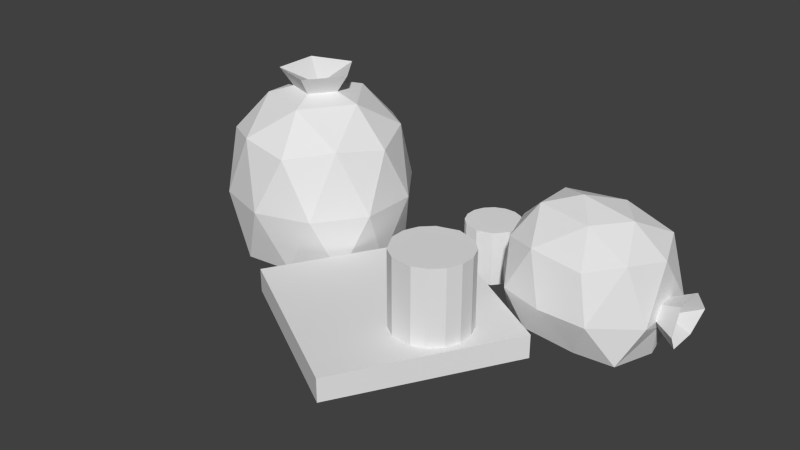 # Source: trash-1.blend  (saved by Blender 2.73.0; exported with 4.5.12 LTS)
import bpy
from mathutils import Matrix  # noqa: F401  (used for matrix-valued properties, if any)

bpy.ops.wm.read_factory_settings(use_empty=True)
scene = bpy.context.scene
scene.name = 'Scene'

# ---- collections
col_collection_1 = bpy.data.collections.new('Collection 1'); scene.collection.children.link(col_collection_1)

# ---- materials (node trees are filled in below, after node groups)
mat_trash = bpy.data.materials.new('Trash')
mat_trash.alpha_threshold = 0.0
mat_trash.use_transparent_shadow = False
mat_trash.roughness = 0.5
mat_trash.specular_intensity = 0.0

# ---- material node trees

# ---- world
world_world = bpy.data.worlds.new('World'); scene.world = world_world
world_world.color = (0.05088, 0.05088, 0.05088)
world_world.use_sun_shadow = False
world_world.sun_shadow_jitter_overblur = 0.0
world_world.cycles.sampling_method = 'MANUAL'
world_world.cycles.sample_map_resolution = 256

# ---- meshes
me_trash_reference = bpy.data.meshes.new('trash_reference')
me_trash_reference.from_pydata([(-0.8158, -0.5257, -0.0596), (-1.816, -0.8506, -0.0596), (-2.434, 0.0, -0.0596), (-1.816, 0.8506, -0.0596), (-0.8158, 0.5257, -0.0596), (-1.263, -0.8506, 1.211), (-2.263, -0.5257, 1.211), (-2.263, 0.5257, 1.211), (-1.263, 0.8506, 1.211), (-0.645, 0.0, 1.211), (-1.277, -0.809, -0.05219), (-0.6888, 0.0, -0.05219), (-2.228, -0.5, -0.05219), (-2.228, 0.5, -0.05219), (-1.277, 0.809, -0.05219), (-0.5884, -0.309, 0.5986), (-0.5884, 0.309, 0.5986), (-1.539, -1.0, 0.5986), (-0.9517, -0.809, 0.5986), (-2.491, -0.309, 0.5986), (-2.127, -0.809, 0.5986), (-2.127, 0.809, 0.5986), (-2.491, 0.309, 0.5986), (-0.9517, 0.809, 0.5986), (-1.539, 1.0, 0.5986), (-0.8513, -0.5, 1.289), (-1.802, -0.809, 1.289), (-2.39, 0.0, 1.289), (-1.802, 0.809, 1.289), (-0.8513, 0.5, 1.289), (-1.377, -0.5, 1.614), (-1.014, 0.0, 1.614), (-1.965, -0.309, 1.614), (-1.965, 0.309, 1.614), (-1.377, 0.5, 1.614), (-1.277, 0.0, 1.689), (-1.458, -0.25, 1.689), (-1.752, -0.1545, 1.689), (-1.752, 0.1545, 1.689), (-1.458, 0.25, 1.689), (-1.539, 0.0, 1.709), (-1.139, 1.56e-09, 1.882), (-1.416, -0.3809, 1.882), (-1.863, -0.2354, 1.882), (-1.863, 0.2354, 1.882), (-1.416, 0.3809, 1.882), (-1.162, -1.311, -0.02965), (-0.152, 0.4153, -0.02965), (1.574, -0.5949, -0.02965), (0.5639, -2.321, -0.02965), (-1.162, -1.311, 0.2203), (-0.152, 0.4153, 0.2203), (1.574, -0.5949, 0.2203), (0.5639, -2.321, 0.2203), (2.19, -0.1249, -0.109), (1.252, -0.2079, -0.02498), (0.7742, 0.3826, -0.02498), (1.252, 0.9732, -0.02498), (2.19, 0.8895, -0.109), (1.813, -0.2079, 0.7669), (0.8928, 0.01766, 0.7518), (0.8928, 0.7476, 0.7518), (1.813, 0.9732, 0.7669), (2.342, 0.381, 0.8304), (1.444, 0.3826, 1.218), (1.314, 0.03553, -0.2023), (1.792, -0.1919, -0.08676), (2.303, 0.3811, -0.1666), (1.03, 0.3826, -0.2009), (0.9174, 0.03552, -0.07949), (1.314, 0.7297, -0.2023), (0.9174, 0.7297, -0.07949), (1.792, 0.9576, -0.08676), (2.389, 0.02095, 0.3015), (2.389, 0.7461, 0.3015), (1.444, -0.3116, 0.3015), (1.959, -0.3237, 0.3068), (0.7349, 0.1681, 0.3015), (0.9871, -0.179, 0.3047), (0.9871, 0.9443, 0.3047), (0.7349, 0.5972, 0.3015), (1.959, 1.09, 0.3068), (1.444, 1.077, 0.3015), (2.177, -0.04823, 0.8945), (1.261, -0.179, 0.8167), (0.8046, 0.3826, 0.8162), (1.261, 0.9443, 0.8167), (2.177, 0.813, 0.8945), (1.71, 0.03553, 1.114), (1.986, 0.3826, 1.114), (1.118, 0.1681, 1.114), (1.118, 0.5972, 1.114), (1.71, 0.7297, 1.114), (2.389, 0.5648, 0.3015), (2.389, 0.2022, 0.3015), (2.368, 0.4735, 0.1845), (2.368, 0.2923, 0.1845), (2.377, 0.2922, 0.4337), (2.377, 0.4735, 0.4337), (2.397, 0.3838, 0.2877), (2.62, 0.7096, 0.2877), (2.62, 0.05797, 0.2877), (2.582, 0.5456, 0.0774), (2.582, 0.2198, 0.0774), (2.599, 0.2197, 0.5254), (2.599, 0.5456, 0.5254), (0.3854, 0.8589, -0.07751), (0.3854, 0.8589, 0.5181), (0.4928, 0.8145, -0.07751), (0.4928, 0.8145, 0.5181), (0.5749, 0.7323, -0.07751), (0.5749, 0.7323, 0.5181), (0.6194, 0.625, -0.07751), (0.6194, 0.625, 0.5181), (0.6025, 0.4529, -0.07751), (0.6025, 0.4529, 0.5181), (0.4928, 0.3193, -0.07751), (0.4928, 0.3193, 0.5181), (0.3273, 0.2691, -0.07751), (0.3273, 0.2691, 0.5181), (0.1619, 0.3193, -0.07751), (0.1619, 0.3193, 0.5181), (0.07975, 0.4014, -0.07751), (0.07975, 0.4014, 0.5181), (0.03528, 0.5088, -0.07751), (0.03528, 0.5088, 0.5181), (0.03528, 0.625, -0.07751), (0.03528, 0.625, 0.5181), (0.07975, 0.7323, -0.07751), (0.07975, 0.7323, 0.5181), (0.1619, 0.8145, -0.07751), (0.1619, 0.8145, 0.5181), (0.2692, 0.8589, -0.07751), (0.2692, 0.8589, 0.5181), (0.7775, -0.6254, 0.216), (0.7775, -0.6254, 1.022), (1.001, -0.6933, 0.216), (1.001, -0.6933, 1.022), (1.113, -0.8045, 0.216), (1.113, -0.8045, 1.022), (1.173, -0.9498, 0.216), (1.173, -0.9498, 1.022), (1.173, -1.107, 0.216), (1.173, -1.107, 1.022), (1.113, -1.252, 0.216), (1.113, -1.252, 1.022), (1.001, -1.363, 0.216), (1.001, -1.363, 1.022), (0.8561, -1.424, 0.216), (0.8561, -1.424, 1.022), (0.6233, -1.401, 0.216), (0.6233, -1.401, 1.022), (0.4925, -1.313, 0.216), (0.4925, -1.313, 1.022), (0.3822, -1.107, 0.216), (0.3822, -1.107, 1.022), (0.3822, -0.9498, 0.216), (0.3822, -0.9498, 1.022), (0.4424, -0.8045, 0.216), (0.4424, -0.8045, 1.022), (0.5536, -0.6933, 0.216), (0.5536, -0.6933, 1.022)], [], [(0, 11, 15), (1, 10, 17), (2, 12, 19), (3, 13, 21), (4, 14, 23), (23, 29, 16), (21, 28, 24), (63, 87, 89), (19, 27, 22), (17, 26, 20), (5, 25, 30), (6, 26, 32), (7, 27, 33), (8, 28, 34), (9, 29, 31), (30, 36, 37), (31, 29, 34), (29, 8, 34), (35, 36, 30), (34, 28, 33), (28, 7, 33), (33, 27, 32), (27, 6, 32), (32, 26, 30), (26, 5, 30), (30, 25, 31), (25, 9, 31), (16, 29, 9), (23, 8, 29), (24, 28, 8), (21, 7, 28), (22, 27, 7), (19, 6, 27), (20, 26, 6), (17, 5, 26), (18, 25, 5), (15, 9, 25), (17, 10, 18), (14, 3, 24), (19, 12, 20), (13, 2, 22), (23, 14, 24), (12, 1, 20), (15, 11, 16), (10, 0, 18), (77, 85, 80), (11, 4, 16), (13, 14, 10), (35, 41, 42), (34, 39, 35), (36, 42, 43), (38, 37, 43), (63, 97, 98), (39, 38, 44), (35, 39, 45), (42, 41, 40), (43, 42, 40), (44, 43, 40), (45, 44, 40), (41, 45, 40), (51, 47, 46), (52, 48, 47), (53, 49, 48), (50, 46, 49), (47, 48, 49), (52, 51, 50), (67, 95, 96), (70, 71, 57), (56, 69, 77), (57, 71, 79), (76, 75, 66), (55, 75, 78), (62, 82, 86), (57, 79, 82), (72, 57, 82), (60, 84, 90), (61, 85, 91), (73, 83, 76), (88, 83, 89), (21, 13, 22), (92, 91, 64), (135, 134, 160), (86, 61, 91), (91, 90, 64), (91, 85, 90), (85, 60, 90), (90, 88, 64), (92, 62, 86), (89, 87, 92), (74, 87, 63), (81, 62, 87), (75, 76, 59), (79, 61, 86), (80, 85, 61), (77, 60, 85), (78, 84, 60), (79, 71, 80), (76, 83, 59), (73, 63, 83), (77, 69, 78), (71, 56, 80), (69, 55, 78), (81, 87, 74), (67, 58, 74), (54, 66, 65), (65, 66, 55), (70, 68, 71), (84, 59, 88), (68, 65, 69), (144, 142, 143), (15, 25, 18), (93, 98, 105), (97, 104, 105), (38, 33, 32), (96, 95, 102), (38, 39, 34), (93, 100, 102), (94, 96, 103), (94, 101, 104), (99, 102, 100), (99, 103, 102), (99, 100, 105), (104, 99, 105), (101, 103, 99), (101, 99, 104), (147, 149, 148), (161, 160, 158), (68, 69, 56), (131, 130, 128), (145, 147, 146), (141, 143, 142), (159, 158, 156), (153, 152, 150), (121, 120, 118), (125, 124, 122), (115, 114, 112), (119, 118, 116), (137, 139, 138), (157, 156, 154), (65, 70, 67), (136, 134, 135), (139, 141, 140), (111, 110, 108), (133, 132, 130), (123, 122, 120), (127, 126, 124), (155, 154, 152), (109, 108, 106), (107, 123, 117), (106, 118, 122), (151, 150, 148), (133, 107, 106), (113, 112, 110), (129, 128, 126), (117, 116, 114), (155, 151, 161), (146, 158, 140), (4, 23, 16), (3, 21, 24), (83, 63, 89), (2, 19, 22), (1, 17, 20), (32, 30, 37), (31, 35, 30), (5, 17, 18), (6, 19, 20), (8, 23, 24), (9, 15, 16), (56, 77, 80), (12, 2, 13), (10, 1, 12), (11, 0, 10), (14, 4, 11), (13, 3, 14), (10, 12, 13), (14, 11, 10), (36, 35, 42), (31, 34, 35), (37, 36, 43), (44, 38, 43), (98, 74, 63), (73, 94, 97), (98, 93, 74), (63, 73, 97), (45, 39, 44), (41, 35, 45), (50, 51, 46), (51, 52, 47), (52, 53, 48), (53, 50, 49), (46, 47, 49), (53, 52, 50), (96, 54, 67), (96, 94, 73), (74, 93, 95), (96, 73, 54), (67, 74, 95), (72, 70, 57), (66, 54, 76), (75, 55, 66), (82, 62, 81), (82, 79, 86), (81, 58, 72), (72, 82, 81), (54, 73, 76), (64, 88, 89), (7, 21, 22), (161, 135, 160), (62, 92, 87), (92, 86, 91), (64, 89, 92), (84, 78, 75), (75, 59, 84), (61, 79, 80), (60, 77, 78), (58, 81, 74), (69, 65, 55), (88, 90, 84), (59, 83, 88), (145, 144, 143), (0, 15, 18), (100, 93, 105), (98, 97, 105), (37, 38, 32), (103, 96, 102), (33, 38, 34), (95, 93, 102), (101, 94, 103), (97, 94, 104), (146, 147, 148), (159, 161, 158), (71, 68, 56), (129, 131, 128), (144, 145, 146), (140, 141, 142), (157, 159, 156), (151, 153, 150), (119, 121, 118), (123, 125, 122), (113, 115, 112), (117, 119, 116), (136, 137, 138), (155, 157, 154), (67, 54, 65), (72, 58, 67), (67, 70, 72), (70, 65, 68), (137, 136, 135), (138, 139, 140), (109, 111, 108), (131, 133, 130), (121, 123, 120), (125, 127, 124), (153, 155, 152), (107, 109, 106), (111, 109, 107), (107, 113, 111), (113, 117, 115), (123, 121, 119), (131, 125, 123), (125, 129, 127), (107, 133, 131), (117, 113, 107), (123, 119, 117), (131, 129, 125), (123, 107, 131), (130, 132, 106), (106, 128, 130), (128, 124, 126), (118, 120, 122), (114, 116, 118), (110, 112, 114), (106, 108, 110), (124, 128, 106), (106, 122, 124), (110, 114, 118), (118, 106, 110), (149, 151, 148), (132, 133, 106), (111, 113, 110), (127, 129, 126), (115, 117, 114), (151, 155, 153), (155, 159, 157), (137, 135, 161), (141, 139, 137), (145, 143, 141), (141, 147, 145), (147, 151, 149), (161, 159, 155), (141, 137, 161), (161, 147, 141), (147, 161, 151), (154, 150, 152), (150, 146, 148), (140, 142, 144), (136, 138, 140), (160, 134, 136), (136, 140, 160), (158, 154, 156), (154, 146, 150), (146, 140, 144), (140, 158, 160), (158, 146, 154)])
_uv = me_trash_reference.uv_layers.new(name='UVMap')
_uv.uv.foreach_set('vector', [0.5899, 0.2043, 0.6244, 0.1969, 0.6151, 0.2465, 0.5062, 0.1318, 0.5503, 0.1812, 0.474, 0.2487, 0.06703, 0.4963, 0.1025, 0.4367, 0.1514, 0.5049, 0.0002589, 0.6198, 0.03497, 0.5589, 0.09398, 0.6324, 0.6569, 0.1849, 0.6774, 0.1457, 0.7033, 0.2084, 0.7033, 0.2084, 0.7045, 0.2797, 0.6592, 0.2324, 0.8265, 0.1078, 0.8449, 0.2444, 0.7553, 0.1683, 0.6934, 0.6225, 0.6729, 0.6623, 0.6515, 0.6226, 0.1514, 0.5049, 0.2007, 0.5642, 0.1215, 0.5633, 0.2292, 0.3928, 0.2695, 0.4767, 0.187, 0.45, 0.5459, 0.3293, 0.6081, 0.3138, 0.5952, 0.405, 0.221, 0.5128, 0.2695, 0.4767, 0.2704, 0.5504, 0.174, 0.615, 0.2007, 0.5642, 0.2379, 0.624, 0.7586, 0.2527, 0.8449, 0.2444, 0.7737, 0.3397, 0.6534, 0.287, 0.7045, 0.2797, 0.6736, 0.3432, 0.3291, 0.5153, 0.3293, 0.5419, 0.2954, 0.5764, 0.6736, 0.3432, 0.7045, 0.2797, 0.7737, 0.3397, 0.7045, 0.2797, 0.7586, 0.2527, 0.7737, 0.3397, 0.6887, 0.3842, 0.6372, 0.4182, 0.5952, 0.405, 0.263, 0.7046, 0.1804, 0.6819, 0.2379, 0.624, 0.1804, 0.6819, 0.174, 0.615, 0.2379, 0.624, 0.2379, 0.624, 0.2007, 0.5642, 0.2704, 0.5504, 0.2007, 0.5642, 0.221, 0.5128, 0.2704, 0.5504, 0.2704, 0.5504, 0.2695, 0.4767, 0.3291, 0.5153, 0.4789, 0.3875, 0.5459, 0.3293, 0.5952, 0.405, 0.5952, 0.405, 0.6081, 0.3138, 0.6736, 0.3432, 0.6081, 0.3138, 0.6534, 0.287, 0.6736, 0.3432, 0.6592, 0.2324, 0.7045, 0.2797, 0.6534, 0.287, 0.7033, 0.2084, 0.7586, 0.2527, 0.7045, 0.2797, 0.7553, 0.1683, 0.8449, 0.2444, 0.7586, 0.2527, 0.09398, 0.6324, 0.174, 0.615, 0.1804, 0.6819, 0.1215, 0.5633, 0.2007, 0.5642, 0.174, 0.615, 0.1514, 0.5049, 0.221, 0.5128, 0.2007, 0.5642, 0.187, 0.45, 0.2695, 0.4767, 0.221, 0.5128, 0.474, 0.2487, 0.5459, 0.3293, 0.4789, 0.3875, 0.5613, 0.2531, 0.6081, 0.3138, 0.5459, 0.3293, 0.6151, 0.2465, 0.6534, 0.287, 0.6081, 0.3138, 0.474, 0.2487, 0.5503, 0.1812, 0.5613, 0.2531, 0.6774, 0.1457, 0.7019, 0.07508, 0.7553, 0.1683, 0.1514, 0.5049, 0.1025, 0.4367, 0.187, 0.45, 0.03497, 0.5589, 0.06703, 0.4963, 0.1215, 0.5633, 0.7033, 0.2084, 0.6774, 0.1457, 0.7553, 0.1683, 0.1025, 0.4367, 0.1396, 0.3793, 0.187, 0.45, 0.6151, 0.2465, 0.6244, 0.1969, 0.6592, 0.2324, 0.5503, 0.1812, 0.5899, 0.2043, 0.5613, 0.2531, 0.474, 0.5841, 0.5418, 0.6224, 0.474, 0.6607, 0.6244, 0.1969, 0.6569, 0.1849, 0.6592, 0.2324, 0.6569, 0.0002589, 0.6774, 0.1457, 0.5503, 0.1812, 0.6887, 0.3842, 0.7024, 0.4219, 0.6429, 0.4563, 0.7737, 0.3397, 0.75, 0.3769, 0.6887, 0.3842, 0.3293, 0.5419, 0.3625, 0.5579, 0.32, 0.5912, 0.2774, 0.6261, 0.2954, 0.5764, 0.32, 0.5912, 0.6934, 0.6225, 0.7447, 0.6063, 0.7472, 0.6412, 0.2845, 0.68, 0.2774, 0.6261, 0.3121, 0.6267, 0.6887, 0.3842, 0.75, 0.3769, 0.7702, 0.4098, 0.6429, 0.4563, 0.7024, 0.4219, 0.7244, 0.482, 0.32, 0.5912, 0.3625, 0.5579, 0.3625, 0.622, 0.3121, 0.6267, 0.32, 0.5912, 0.3625, 0.622, 0.3288, 0.6856, 0.3121, 0.6267, 0.3625, 0.622, 0.7024, 0.4219, 0.7702, 0.4098, 0.7244, 0.482, 0.2367, 0.03558, 0.2379, 0.05969, 0.0002589, 0.04376, 0.4691, 0.0002589, 0.4734, 0.04387, 0.2379, 0.05969, 0.6867, 0.7981, 0.685, 0.7627, 0.9112, 0.8948, 0.4916, 0.9299, 0.474, 0.9036, 0.685, 0.7627, 0.2379, 0.05969, 0.4734, 0.04387, 0.2381, 0.3788, 0.4691, 0.0002589, 0.2367, 0.03558, 0.005429, 0.000259, 0.1993, 0.8308, 0.2526, 0.8152, 0.2468, 0.8492, 0.1006, 0.7881, 0.05845, 0.7857, 0.09154, 0.7558, 0.04028, 0.8202, 0.05618, 0.8556, 0.0002589, 0.8522, 0.09154, 0.7558, 0.05845, 0.7857, 0.03984, 0.7314, 0.1715, 0.935, 0.09896, 0.935, 0.1458, 0.8861, 0.08634, 0.8867, 0.09896, 0.935, 0.03516, 0.9072, 0.6425, 0.6913, 0.5935, 0.7622, 0.5851, 0.6832, 0.09154, 0.7558, 0.03984, 0.7314, 0.1084, 0.7051, 0.1529, 0.7624, 0.09154, 0.7558, 0.1084, 0.7051, 0.5462, 0.5832, 0.5852, 0.5617, 0.5815, 0.6054, 0.5462, 0.6616, 0.5418, 0.6224, 0.5815, 0.6395, 0.7524, 0.56, 0.6731, 0.5828, 0.6835, 0.4952, 0.6285, 0.5932, 0.6731, 0.5828, 0.6515, 0.6226, 0.09398, 0.6324, 0.03497, 0.5589, 0.1215, 0.5633, 0.6284, 0.6518, 0.5815, 0.6395, 0.6078, 0.6225, 0.9652, 0.5198, 0.881, 0.5184, 0.848, 0.4825, 0.5851, 0.6832, 0.5462, 0.6616, 0.5815, 0.6395, 0.5815, 0.6395, 0.5815, 0.6054, 0.6078, 0.6225, 0.5815, 0.6395, 0.5418, 0.6224, 0.5815, 0.6054, 0.5418, 0.6224, 0.5462, 0.5832, 0.5815, 0.6054, 0.5815, 0.6054, 0.6285, 0.5932, 0.6078, 0.6225, 0.6284, 0.6518, 0.6425, 0.6913, 0.5851, 0.6832, 0.6515, 0.6226, 0.6729, 0.6623, 0.6284, 0.6518, 0.7514, 0.6853, 0.6729, 0.6623, 0.6934, 0.6225, 0.683, 0.7496, 0.6425, 0.6913, 0.6729, 0.6623, 0.5937, 0.4825, 0.6835, 0.4952, 0.6427, 0.5536, 0.5162, 0.7271, 0.5462, 0.6616, 0.5851, 0.6832, 0.474, 0.6607, 0.5418, 0.6224, 0.5462, 0.6616, 0.474, 0.5841, 0.5462, 0.5832, 0.5418, 0.6224, 0.5162, 0.5176, 0.5852, 0.5617, 0.5462, 0.5832, 0.03984, 0.7314, 0.05845, 0.7857, 0.001716, 0.7859, 0.6835, 0.4952, 0.6731, 0.5828, 0.6427, 0.5536, 0.7524, 0.56, 0.6934, 0.6225, 0.6731, 0.5828, 0.0002589, 0.8522, 0.05618, 0.8556, 0.03516, 0.9072, 0.05845, 0.7857, 0.04028, 0.8202, 0.001716, 0.7859, 0.05618, 0.8556, 0.08634, 0.8867, 0.03516, 0.9072, 0.683, 0.7496, 0.6729, 0.6623, 0.7514, 0.6853, 0.1993, 0.8308, 0.1938, 0.7766, 0.2597, 0.7697, 0.1837, 0.8788, 0.1458, 0.8861, 0.09751, 0.8564, 0.09751, 0.8564, 0.1458, 0.8861, 0.08634, 0.8867, 0.1006, 0.7881, 0.07166, 0.8213, 0.05845, 0.7857, 0.5852, 0.5617, 0.6427, 0.5536, 0.6285, 0.5932, 0.07166, 0.8213, 0.09751, 0.8564, 0.05618, 0.8556, 0.8742, 0.6093, 0.881, 0.5909, 0.9611, 0.5921, 0.6151, 0.2465, 0.6081, 0.3138, 0.5613, 0.2531, 0.7586, 0.6654, 0.7472, 0.6412, 0.7821, 0.6408, 0.7447, 0.6063, 0.7841, 0.6119, 0.7821, 0.6408, 0.2774, 0.6261, 0.2379, 0.624, 0.2704, 0.5504, 0.2468, 0.8492, 0.2526, 0.8152, 0.2895, 0.8199, 0.2774, 0.6261, 0.2845, 0.68, 0.263, 0.7046, 0.2655, 0.7922, 0.3051, 0.7897, 0.2895, 0.8199, 0.2499, 0.8761, 0.2468, 0.8492, 0.2857, 0.8537, 0.7591, 0.581, 0.8003, 0.5805, 0.7841, 0.6119, 0.3255, 0.8413, 0.2895, 0.8199, 0.3051, 0.7897, 0.3255, 0.8413, 0.2857, 0.8537, 0.2895, 0.8199, 0.8199, 0.6289, 0.7939, 0.6709, 0.7821, 0.6408, 0.7841, 0.6119, 0.8199, 0.6289, 0.7821, 0.6408, 0.2933, 0.8898, 0.2857, 0.8537, 0.3255, 0.8413, 0.8003, 0.5805, 0.8199, 0.6289, 0.7841, 0.6119, 0.9997, 0.1389, 0.9752, 0.1172, 0.9784, 0.02099, 0.8545, 0.1357, 0.8455, 0.00204, 0.8715, 0.0002839, 0.07166, 0.8213, 0.05618, 0.8556, 0.04028, 0.8202, 0.3568, 0.7901, 0.3556, 0.7362, 0.3662, 0.738, 0.968, 0.6097, 0.9853, 0.6305, 0.8553, 0.6333, 0.9617, 0.5748, 0.9611, 0.5921, 0.881, 0.5909, 0.8768, 0.1122, 0.8715, 0.0002839, 0.8934, 0.01706, 0.9322, 0.1013, 0.9345, 0.03172, 0.9498, 0.03023, 0.4113, 0.7952, 0.4111, 0.7273, 0.4386, 0.7051, 0.3862, 0.7859, 0.3848, 0.7358, 0.3967, 0.73, 0.8765, 0.7209, 0.8775, 0.6634, 0.8934, 0.6649, 0.8204, 0.7331, 0.8434, 0.6339, 0.8602, 0.6568, 0.9576, 0.5452, 0.9565, 0.5598, 0.8865, 0.5578, 0.8946, 0.1027, 0.8934, 0.01706, 0.9125, 0.02224, 0.09751, 0.8564, 0.1006, 0.7881, 0.1993, 0.8308, 0.8862, 0.543, 0.881, 0.5184, 0.9652, 0.5198, 0.9565, 0.5598, 0.9617, 0.5748, 0.8803, 0.5733, 0.9079, 0.7189, 0.9049, 0.66, 0.9188, 0.6567, 0.3423, 0.7968, 0.3434, 0.7294, 0.3556, 0.7362, 0.3974, 0.7923, 0.3967, 0.73, 0.4111, 0.7273, 0.3768, 0.7833, 0.3754, 0.7388, 0.3848, 0.7358, 0.9113, 0.1013, 0.9125, 0.02224, 0.9345, 0.03172, 0.9208, 0.7224, 0.9188, 0.6567, 0.9348, 0.6452, 0.326, 0.8142, 0.3974, 0.7923, 0.4386, 0.8466, 0.3275, 0.7103, 0.4386, 0.7051, 0.3967, 0.73, 0.9463, 0.1088, 0.9498, 0.03023, 0.9784, 0.02099, 0.3423, 0.7968, 0.326, 0.8142, 0.3275, 0.7103, 0.8958, 0.72, 0.8934, 0.6649, 0.9049, 0.66, 0.3673, 0.7847, 0.3662, 0.738, 0.3754, 0.7388, 0.8506, 0.7383, 0.8602, 0.6568, 0.8775, 0.6634, 0.9113, 0.1013, 0.9463, 0.1088, 0.8545, 0.1357, 0.8553, 0.6333, 0.8204, 0.4825, 0.8803, 0.5733, 0.6569, 0.1849, 0.7033, 0.2084, 0.6592, 0.2324, 0.7019, 0.07508, 0.8265, 0.1078, 0.7553, 0.1683, 0.6731, 0.5828, 0.6934, 0.6225, 0.6515, 0.6226, 0.06703, 0.4963, 0.1514, 0.5049, 0.1215, 0.5633, 0.1396, 0.3793, 0.2292, 0.3928, 0.187, 0.45, 0.2704, 0.5504, 0.3291, 0.5153, 0.2954, 0.5764, 0.6736, 0.3432, 0.6887, 0.3842, 0.5952, 0.405, 0.5459, 0.3293, 0.474, 0.2487, 0.5613, 0.2531, 0.221, 0.5128, 0.1514, 0.5049, 0.187, 0.45, 0.7586, 0.2527, 0.7033, 0.2084, 0.7553, 0.1683, 0.6534, 0.287, 0.6151, 0.2465, 0.6592, 0.2324, 0.04028, 0.8202, 0.0002589, 0.8522, 0.001716, 0.7859, 0.5168, 0.0581, 0.5749, 0.0002589, 0.6569, 0.0002589, 0.5503, 0.1812, 0.5062, 0.1318, 0.5168, 0.0581, 0.6244, 0.1969, 0.5899, 0.2043, 0.5503, 0.1812, 0.6774, 0.1457, 0.6569, 0.1849, 0.6244, 0.1969, 0.6569, 0.0002589, 0.7019, 0.07508, 0.6774, 0.1457, 0.5503, 0.1812, 0.5168, 0.0581, 0.6569, 0.0002589, 0.6774, 0.1457, 0.6244, 0.1969, 0.5503, 0.1812, 0.6372, 0.4182, 0.6887, 0.3842, 0.6429, 0.4563, 0.6736, 0.3432, 0.7737, 0.3397, 0.6887, 0.3842, 0.2954, 0.5764, 0.3293, 0.5419, 0.32, 0.5912, 0.3121, 0.6267, 0.2774, 0.6261, 0.32, 0.5912, 0.7472, 0.6412, 0.7514, 0.6853, 0.6934, 0.6225, 0.7524, 0.56, 0.7591, 0.581, 0.7447, 0.6063, 0.7472, 0.6412, 0.7586, 0.6654, 0.7514, 0.6853, 0.6934, 0.6225, 0.7524, 0.56, 0.7447, 0.6063, 0.3288, 0.6856, 0.2845, 0.68, 0.3121, 0.6267, 0.7024, 0.4219, 0.6887, 0.3842, 0.7702, 0.4098, 0.005429, 0.000259, 0.2367, 0.03558, 0.0002589, 0.04376, 0.2367, 0.03558, 0.4691, 0.0002589, 0.2379, 0.05969, 0.8895, 0.9299, 0.6867, 0.7981, 0.9112, 0.8948, 0.6867, 0.7981, 0.4916, 0.9299, 0.685, 0.7627, 0.0002589, 0.04376, 0.2379, 0.05969, 0.2381, 0.3788, 0.6867, 0.7981, 0.8895, 0.9299, 0.4916, 0.9299, 0.2468, 0.8492, 0.1837, 0.8788, 0.1993, 0.8308, 0.2468, 0.8492, 0.2499, 0.8761, 0.2332, 0.8955, 0.2597, 0.7697, 0.2655, 0.7922, 0.2526, 0.8152, 0.2468, 0.8492, 0.2332, 0.8955, 0.1837, 0.8788, 0.1993, 0.8308, 0.2597, 0.7697, 0.2526, 0.8152, 0.1529, 0.7624, 0.1006, 0.7881, 0.09154, 0.7558, 0.1458, 0.8861, 0.1837, 0.8788, 0.1715, 0.935, 0.09896, 0.935, 0.08634, 0.8867, 0.1458, 0.8861, 0.5935, 0.7622, 0.6425, 0.6913, 0.683, 0.7496, 0.5935, 0.7622, 0.5162, 0.7271, 0.5851, 0.6832, 0.1897, 0.7103, 0.1938, 0.7766, 0.1529, 0.7624, 0.1529, 0.7624, 0.1084, 0.7051, 0.1897, 0.7103, 0.1837, 0.8788, 0.2332, 0.8955, 0.1715, 0.935, 0.6078, 0.6225, 0.6285, 0.5932, 0.6515, 0.6226, 0.174, 0.615, 0.09398, 0.6324, 0.1215, 0.5633, 0.9972, 0.4922, 0.9652, 0.5198, 0.848, 0.4825, 0.6425, 0.6913, 0.6284, 0.6518, 0.6729, 0.6623, 0.6284, 0.6518, 0.5851, 0.6832, 0.5815, 0.6395, 0.6078, 0.6225, 0.6515, 0.6226, 0.6284, 0.6518, 0.5852, 0.5617, 0.5162, 0.5176, 0.5937, 0.4825, 0.5937, 0.4825, 0.6427, 0.5536, 0.5852, 0.5617, 0.5462, 0.6616, 0.5162, 0.7271, 0.474, 0.6607, 0.5462, 0.5832, 0.474, 0.5841, 0.5162, 0.5176, 0.1938, 0.7766, 0.1897, 0.7103, 0.2597, 0.7697, 0.05618, 0.8556, 0.09751, 0.8564, 0.08634, 0.8867, 0.6285, 0.5932, 0.5815, 0.6054, 0.5852, 0.5617, 0.6427, 0.5536, 0.6731, 0.5828, 0.6285, 0.5932, 0.968, 0.6097, 0.8742, 0.6093, 0.9611, 0.5921, 0.5899, 0.2043, 0.6151, 0.2465, 0.5613, 0.2531, 0.7939, 0.6709, 0.7586, 0.6654, 0.7821, 0.6408, 0.7472, 0.6412, 0.7447, 0.6063, 0.7821, 0.6408, 0.2954, 0.5764, 0.2774, 0.6261, 0.2704, 0.5504, 0.2857, 0.8537, 0.2468, 0.8492, 0.2895, 0.8199, 0.2379, 0.624, 0.2774, 0.6261, 0.263, 0.7046, 0.2526, 0.8152, 0.2655, 0.7922, 0.2895, 0.8199, 0.2933, 0.8898, 0.2499, 0.8761, 0.2857, 0.8537, 0.7447, 0.6063, 0.7591, 0.581, 0.7841, 0.6119, 0.9997, 0.0002589, 0.9997, 0.1389, 0.9784, 0.02099, 0.8768, 0.1122, 0.8545, 0.1357, 0.8715, 0.0002839, 0.05845, 0.7857, 0.07166, 0.8213, 0.04028, 0.8202, 0.3673, 0.7847, 0.3568, 0.7901, 0.3662, 0.738, 0.8742, 0.6093, 0.968, 0.6097, 0.8553, 0.6333, 0.8803, 0.5733, 0.9617, 0.5748, 0.881, 0.5909, 0.8946, 0.1027, 0.8768, 0.1122, 0.8934, 0.01706, 0.9463, 0.1088, 0.9322, 0.1013, 0.9498, 0.03023, 0.4334, 0.8137, 0.4113, 0.7952, 0.4386, 0.7051, 0.3974, 0.7923, 0.3862, 0.7859, 0.3967, 0.73, 0.8958, 0.72, 0.8765, 0.7209, 0.8934, 0.6649, 0.8506, 0.7383, 0.8204, 0.7331, 0.8602, 0.6568, 0.8862, 0.543, 0.9576, 0.5452, 0.8865, 0.5578, 0.9113, 0.1013, 0.8946, 0.1027, 0.9125, 0.02224, 0.1993, 0.8308, 0.1837, 0.8788, 0.09751, 0.8564, 0.1529, 0.7624, 0.1938, 0.7766, 0.1993, 0.8308, 0.1993, 0.8308, 0.1006, 0.7881, 0.1529, 0.7624, 0.1006, 0.7881, 0.09751, 0.8564, 0.07166, 0.8213, 0.9576, 0.5452, 0.8862, 0.543, 0.9652, 0.5198, 0.8865, 0.5578, 0.9565, 0.5598, 0.8803, 0.5733, 0.9208, 0.7224, 0.9079, 0.7189, 0.9188, 0.6567, 0.3568, 0.7901, 0.3423, 0.7968, 0.3556, 0.7362, 0.4113, 0.7952, 0.3974, 0.7923, 0.4111, 0.7273, 0.3862, 0.7859, 0.3768, 0.7833, 0.3848, 0.7358, 0.9322, 0.1013, 0.9113, 0.1013, 0.9345, 0.03172, 0.9348, 0.733, 0.9208, 0.7224, 0.9348, 0.6452, 0.9079, 0.7189, 0.9208, 0.7224, 0.9348, 0.733, 0.9348, 0.733, 0.8958, 0.72, 0.9079, 0.7189, 0.8958, 0.72, 0.8506, 0.7383, 0.8765, 0.7209, 0.3974, 0.7923, 0.4113, 0.7952, 0.4334, 0.8137, 0.3568, 0.7901, 0.3862, 0.7859, 0.3974, 0.7923, 0.3862, 0.7859, 0.3673, 0.7847, 0.3768, 0.7833, 0.326, 0.8142, 0.3423, 0.7968, 0.3568, 0.7901, 0.8506, 0.7383, 0.8958, 0.72, 0.9348, 0.733, 0.3974, 0.7923, 0.4334, 0.8137, 0.4386, 0.8466, 0.3568, 0.7901, 0.3673, 0.7847, 0.3862, 0.7859, 0.3974, 0.7923, 0.326, 0.8142, 0.3568, 0.7901, 0.3556, 0.7362, 0.3434, 0.7294, 0.3275, 0.7103, 0.3275, 0.7103, 0.3662, 0.738, 0.3556, 0.7362, 0.3662, 0.738, 0.3848, 0.7358, 0.3754, 0.7388, 0.4386, 0.7051, 0.4111, 0.7273, 0.3967, 0.73, 0.8775, 0.6634, 0.8602, 0.6568, 0.8434, 0.6339, 0.9049, 0.66, 0.8934, 0.6649, 0.8775, 0.6634, 0.9348, 0.6452, 0.9188, 0.6567, 0.9049, 0.66, 0.3848, 0.7358, 0.3662, 0.738, 0.3275, 0.7103, 0.3275, 0.7103, 0.3967, 0.73, 0.3848, 0.7358, 0.9049, 0.66, 0.8775, 0.6634, 0.8434, 0.6339, 0.8434, 0.6339, 0.9348, 0.6452, 0.9049, 0.66, 0.9752, 0.1172, 0.9463, 0.1088, 0.9784, 0.02099, 0.3434, 0.7294, 0.3423, 0.7968, 0.3275, 0.7103, 0.9079, 0.7189, 0.8958, 0.72, 0.9049, 0.66, 0.3768, 0.7833, 0.3673, 0.7847, 0.3754, 0.7388, 0.8765, 0.7209, 0.8506, 0.7383, 0.8775, 0.6634, 0.9463, 0.1088, 0.9113, 0.1013, 0.9322, 0.1013, 0.9113, 0.1013, 0.8768, 0.1122, 0.8946, 0.1027, 0.9576, 0.5452, 0.9652, 0.5198, 0.9972, 0.4922, 0.9617, 0.5748, 0.9565, 0.5598, 0.9576, 0.5452, 0.968, 0.6097, 0.9611, 0.5921, 0.9617, 0.5748, 0.9617, 0.5748, 0.9853, 0.6305, 0.968, 0.6097, 0.9997, 0.1389, 0.9463, 0.1088, 0.9752, 0.1172, 0.8545, 0.1357, 0.8768, 0.1122, 0.9113, 0.1013, 0.9617, 0.5748, 0.9576, 0.5452, 0.9972, 0.4922, 0.9972, 0.4922, 0.9853, 0.6305, 0.9617, 0.5748, 0.9997, 0.1389, 0.8545, 0.1357, 0.9463, 0.1088, 0.9125, 0.02224, 0.9498, 0.03023, 0.9345, 0.03172, 0.9498, 0.03023, 0.9997, 0.0002589, 0.9784, 0.02099, 0.8803, 0.5733, 0.881, 0.5909, 0.8742, 0.6093, 0.8862, 0.543, 0.8865, 0.5578, 0.8803, 0.5733, 0.848, 0.4825, 0.881, 0.5184, 0.8862, 0.543, 0.8862, 0.543, 0.8803, 0.5733, 0.848, 0.4825, 0.8715, 0.0002839, 0.9125, 0.02224, 0.8934, 0.01706, 0.9125, 0.02224, 0.9997, 0.0002589, 0.9498, 0.03023, 0.8553, 0.6333, 0.8803, 0.5733, 0.8742, 0.6093, 0.8803, 0.5733, 0.8204, 0.4825, 0.848, 0.4825, 0.8715, 0.0002839, 0.9997, 0.0002589, 0.9125, 0.02224])
_ca = me_trash_reference.color_attributes.new('Col', 'BYTE_COLOR', 'CORNER')
_ca.data.foreach_set('color', [1.0, 1.0, 1.0, 1.0, 1.0, 1.0, 1.0, 1.0, 1.0, 1.0, 1.0, 1.0, 1.0, 1.0, 1.0, 1.0, 1.0, 1.0, 1.0, 1.0, 1.0, 1.0, 1.0, 1.0, 1.0, 1.0, 1.0, 1.0, 1.0, 1.0, 1.0, 1.0, 1.0, 1.0, 1.0, 1.0, 1.0, 1.0, 1.0, 1.0, 1.0, 1.0, 1.0, 1.0, 1.0, 1.0, 1.0, 1.0, 1.0, 1.0, 1.0, 1.0, 1.0, 1.0, 1.0, 1.0, 1.0, 1.0, 1.0, 1.0, 1.0, 1.0, 1.0, 1.0, 1.0, 1.0, 1.0, 1.0, 1.0, 1.0, 1.0, 1.0, 1.0, 1.0, 1.0, 1.0, 1.0, 1.0, 1.0, 1.0, 1.0, 1.0, 1.0, 1.0, 1.0, 1.0, 1.0, 1.0, 1.0, 1.0, 1.0, 1.0, 1.0, 1.0, 1.0, 1.0, 1.0, 1.0, 1.0, 1.0, 1.0, 1.0, 1.0, 1.0, 1.0, 1.0, 1.0, 1.0, 1.0, 1.0, 1.0, 1.0, 1.0, 1.0, 1.0, 1.0, 1.0, 1.0, 1.0, 1.0, 1.0, 1.0, 1.0, 1.0, 1.0, 1.0, 1.0, 1.0, 1.0, 1.0, 1.0, 1.0, 1.0, 1.0, 1.0, 1.0, 1.0, 1.0, 1.0, 1.0, 1.0, 1.0, 1.0, 1.0, 1.0, 1.0, 1.0, 1.0, 1.0, 1.0, 1.0, 1.0, 1.0, 1.0, 1.0, 1.0, 1.0, 1.0, 1.0, 1.0, 1.0, 1.0, 1.0, 1.0, 1.0, 1.0, 1.0, 1.0, 1.0, 1.0, 1.0, 1.0, 1.0, 1.0, 1.0, 1.0, 1.0, 1.0, 1.0, 1.0, 1.0, 1.0, 1.0, 1.0, 1.0, 1.0, 1.0, 1.0, 1.0, 1.0, 1.0, 1.0, 1.0, 1.0, 1.0, 1.0, 1.0, 1.0, 1.0, 1.0, 1.0, 1.0, 1.0, 1.0, 1.0, 1.0, 1.0, 1.0, 1.0, 1.0, 1.0, 1.0, 1.0, 1.0, 1.0, 1.0, 1.0, 1.0, 1.0, 1.0, 1.0, 1.0, 1.0, 1.0, 1.0, 1.0, 1.0, 1.0, 1.0, 1.0, 1.0, 1.0, 1.0, 1.0, 1.0, 1.0, 1.0, 1.0, 1.0, 1.0, 1.0, 1.0, 1.0, 1.0, 1.0, 1.0, 1.0, 1.0, 1.0, 1.0, 1.0, 1.0, 1.0, 1.0, 1.0, 1.0, 1.0, 1.0, 1.0, 1.0, 1.0, 1.0, 1.0, 1.0, 1.0, 1.0, 1.0, 1.0, 1.0, 1.0, 1.0, 1.0, 1.0, 1.0, 1.0, 1.0, 1.0, 1.0, 1.0, 1.0, 1.0, 1.0, 1.0, 1.0, 1.0, 1.0, 1.0, 1.0, 1.0, 1.0, 1.0, 1.0, 1.0, 1.0, 1.0, 1.0, 1.0, 1.0, 1.0, 1.0, 1.0, 1.0, 1.0, 1.0, 1.0, 1.0, 1.0, 1.0, 1.0, 1.0, 1.0, 1.0, 1.0, 1.0, 1.0, 1.0, 1.0, 1.0, 1.0, 1.0, 1.0, 1.0, 1.0, 1.0, 1.0, 1.0, 1.0, 1.0, 1.0, 1.0, 1.0, 1.0, 1.0, 1.0, 1.0, 1.0, 1.0, 1.0, 1.0, 1.0, 1.0, 1.0, 1.0, 1.0, 1.0, 1.0, 1.0, 1.0, 1.0, 1.0, 1.0, 1.0, 1.0, 1.0, 1.0, 1.0, 1.0, 1.0, 1.0, 1.0, 1.0, 1.0, 1.0, 1.0, 1.0, 1.0, 1.0, 1.0, 1.0, 1.0, 1.0, 1.0, 1.0, 1.0, 1.0, 1.0, 1.0, 1.0, 1.0, 1.0, 1.0, 1.0, 1.0, 1.0, 1.0, 1.0, 1.0, 1.0, 1.0, 1.0, 1.0, 1.0, 1.0, 1.0, 1.0, 1.0, 1.0, 1.0, 1.0, 1.0, 1.0, 1.0, 1.0, 1.0, 1.0, 1.0, 1.0, 1.0, 1.0, 1.0, 1.0, 1.0, 1.0, 1.0, 1.0, 1.0, 1.0, 1.0, 1.0, 1.0, 1.0, 1.0, 1.0, 1.0, 1.0, 1.0, 1.0, 1.0, 1.0, 1.0, 1.0, 1.0, 1.0, 1.0, 1.0, 1.0, 1.0, 1.0, 1.0, 1.0, 1.0, 1.0, 1.0, 1.0, 1.0, 1.0, 1.0, 1.0, 1.0, 1.0, 1.0, 1.0, 1.0, 1.0, 1.0, 1.0, 1.0, 1.0, 1.0, 1.0, 1.0, 1.0, 1.0, 1.0, 1.0, 1.0, 1.0, 1.0, 1.0, 1.0, 1.0, 1.0, 1.0, 1.0, 1.0, 1.0, 1.0, 1.0, 1.0, 1.0, 1.0, 1.0, 1.0, 1.0, 1.0, 1.0, 1.0, 1.0, 1.0, 1.0, 1.0, 1.0, 1.0, 1.0, 1.0, 1.0, 1.0, 1.0, 1.0, 1.0, 1.0, 1.0, 1.0, 1.0, 1.0, 1.0, 1.0, 1.0, 1.0, 1.0, 1.0, 1.0, 1.0, 1.0, 1.0, 1.0, 1.0, 1.0, 1.0, 1.0, 1.0, 1.0, 1.0, 1.0, 1.0, 1.0, 1.0, 1.0, 1.0, 1.0, 1.0, 1.0, 1.0, 1.0, 1.0, 1.0, 1.0, 1.0, 1.0, 1.0, 1.0, 1.0, 1.0, 1.0, 1.0, 1.0, 1.0, 1.0, 1.0, 1.0, 1.0, 1.0, 1.0, 1.0, 1.0, 1.0, 1.0, 1.0, 1.0, 1.0, 1.0, 1.0, 1.0, 1.0, 1.0, 1.0, 1.0, 1.0, 1.0, 1.0, 1.0, 1.0, 1.0, 1.0, 1.0, 1.0, 1.0, 1.0, 1.0, 1.0, 1.0, 1.0, 1.0, 1.0, 1.0, 1.0, 1.0, 1.0, 1.0, 1.0, 1.0, 1.0, 1.0, 1.0, 1.0, 1.0, 1.0, 1.0, 1.0, 1.0, 1.0, 1.0, 1.0, 1.0, 1.0, 1.0, 1.0, 1.0, 1.0, 1.0, 1.0, 1.0, 1.0, 1.0, 1.0, 1.0, 1.0, 1.0, 1.0, 1.0, 1.0, 1.0, 1.0, 1.0, 1.0, 1.0, 1.0, 1.0, 1.0, 1.0, 1.0, 1.0, 1.0, 1.0, 1.0, 1.0, 1.0, 1.0, 1.0, 1.0, 1.0, 1.0, 1.0, 1.0, 1.0, 1.0, 1.0, 1.0, 1.0, 1.0, 1.0, 1.0, 1.0, 1.0, 1.0, 1.0, 1.0, 1.0, 1.0, 1.0, 1.0, 1.0, 1.0, 1.0, 1.0, 1.0, 1.0, 1.0, 1.0, 1.0, 1.0, 1.0, 1.0, 1.0, 1.0, 1.0, 1.0, 1.0, 1.0, 1.0, 1.0, 1.0, 1.0, 1.0, 1.0, 1.0, 1.0, 1.0, 1.0, 1.0, 1.0, 1.0, 1.0, 1.0, 1.0, 1.0, 1.0, 1.0, 1.0, 1.0, 1.0, 1.0, 1.0, 1.0, 1.0, 1.0, 1.0, 1.0, 1.0, 1.0, 1.0, 1.0, 1.0, 1.0, 1.0, 1.0, 1.0, 1.0, 1.0, 1.0, 1.0, 1.0, 1.0, 1.0, 1.0, 1.0, 1.0, 1.0, 1.0, 1.0, 1.0, 1.0, 1.0, 1.0, 1.0, 1.0, 1.0, 1.0, 1.0, 1.0, 1.0, 1.0, 1.0, 1.0, 1.0, 1.0, 1.0, 1.0, 1.0, 1.0, 1.0, 1.0, 1.0, 1.0, 1.0, 1.0, 1.0, 1.0, 1.0, 1.0, 1.0, 1.0, 1.0, 1.0, 1.0, 1.0, 1.0, 1.0, 1.0, 1.0, 1.0, 1.0, 1.0, 1.0, 1.0, 1.0, 1.0, 1.0, 1.0, 1.0, 1.0, 1.0, 1.0, 1.0, 1.0, 1.0, 1.0, 1.0, 1.0, 1.0, 1.0, 1.0, 1.0, 1.0, 1.0, 1.0, 1.0, 1.0, 1.0, 1.0, 1.0, 1.0, 1.0, 1.0, 1.0, 1.0, 1.0, 1.0, 1.0, 1.0, 1.0, 1.0, 1.0, 1.0, 1.0, 1.0, 1.0, 1.0, 1.0, 1.0, 1.0, 1.0, 1.0, 1.0, 1.0, 1.0, 1.0, 1.0, 1.0, 1.0, 1.0, 1.0, 1.0, 1.0, 1.0, 1.0, 1.0, 1.0, 1.0, 1.0, 1.0, 1.0, 1.0, 1.0, 1.0, 1.0, 1.0, 1.0, 1.0, 1.0, 1.0, 1.0, 1.0, 1.0, 1.0, 1.0, 1.0, 1.0, 1.0, 1.0, 1.0, 1.0, 1.0, 1.0, 1.0, 1.0, 1.0, 1.0, 1.0, 1.0, 1.0, 1.0, 1.0, 1.0, 1.0, 1.0, 1.0, 1.0, 1.0, 1.0, 1.0, 1.0, 1.0, 1.0, 1.0, 1.0, 1.0, 1.0, 1.0, 1.0, 1.0, 1.0, 1.0, 1.0, 1.0, 1.0, 1.0, 1.0, 1.0, 1.0, 1.0, 1.0, 1.0, 1.0, 1.0, 1.0, 1.0, 1.0, 1.0, 1.0, 1.0, 1.0, 1.0, 1.0, 1.0, 1.0, 1.0, 1.0, 1.0, 1.0, 1.0, 1.0, 1.0, 1.0, 1.0, 1.0, 1.0, 1.0, 1.0, 1.0, 1.0, 1.0, 1.0, 1.0, 1.0, 1.0, 1.0, 1.0, 1.0, 1.0, 1.0, 1.0, 1.0, 1.0, 1.0, 1.0, 1.0, 1.0, 1.0, 1.0, 1.0, 1.0, 1.0, 1.0, 1.0, 1.0, 1.0, 1.0, 1.0, 1.0, 1.0, 1.0, 1.0, 1.0, 1.0, 1.0, 1.0, 1.0, 1.0, 1.0, 1.0, 1.0, 1.0, 1.0, 1.0, 1.0, 1.0, 1.0, 1.0, 1.0, 1.0, 1.0, 1.0, 1.0, 1.0, 1.0, 1.0, 1.0, 1.0, 1.0, 1.0, 1.0, 1.0, 1.0, 1.0, 1.0, 1.0, 1.0, 1.0, 1.0, 1.0, 1.0, 1.0, 1.0, 1.0, 1.0, 1.0, 1.0, 1.0, 1.0, 1.0, 1.0, 1.0, 1.0, 1.0, 1.0, 1.0, 1.0, 1.0, 1.0, 1.0, 1.0, 1.0, 1.0, 1.0, 1.0, 1.0, 1.0, 1.0, 1.0, 1.0, 1.0, 1.0, 1.0, 1.0, 1.0, 1.0, 1.0, 1.0, 1.0, 1.0, 1.0, 1.0, 1.0, 1.0, 1.0, 1.0, 1.0, 1.0, 1.0, 1.0, 1.0, 1.0, 1.0, 1.0, 1.0, 1.0, 1.0, 1.0, 1.0, 1.0, 1.0, 1.0, 1.0, 1.0, 1.0, 1.0, 1.0, 1.0, 1.0, 1.0, 1.0, 1.0, 1.0, 1.0, 1.0, 1.0, 1.0, 1.0, 1.0, 1.0, 1.0, 1.0, 1.0, 1.0, 1.0, 1.0, 1.0, 1.0, 1.0, 1.0, 1.0, 1.0, 1.0, 1.0, 1.0, 1.0, 1.0, 1.0, 1.0, 1.0, 1.0, 1.0, 1.0, 1.0, 1.0, 1.0, 1.0, 1.0, 1.0, 1.0, 1.0, 1.0, 1.0, 1.0, 1.0, 1.0, 1.0, 1.0, 1.0, 1.0, 1.0, 1.0, 1.0, 1.0, 1.0, 1.0, 1.0, 1.0, 1.0, 1.0, 1.0, 1.0, 1.0, 1.0, 1.0, 1.0, 1.0, 1.0, 1.0, 1.0, 1.0, 1.0, 1.0, 1.0, 1.0, 1.0, 1.0, 1.0, 1.0, 1.0, 1.0, 1.0, 1.0, 1.0, 1.0, 1.0, 1.0, 1.0, 1.0, 1.0, 1.0, 1.0, 1.0, 1.0, 1.0, 1.0, 1.0, 1.0, 1.0, 1.0, 1.0, 1.0, 1.0, 1.0, 1.0, 1.0, 1.0, 1.0, 1.0, 1.0, 1.0, 1.0, 1.0, 1.0, 1.0, 1.0, 1.0, 1.0, 1.0, 1.0, 1.0, 1.0, 1.0, 1.0, 1.0, 1.0, 1.0, 1.0, 1.0, 1.0, 1.0, 1.0, 1.0, 1.0, 1.0, 1.0, 1.0, 1.0, 1.0, 1.0, 1.0, 1.0, 1.0, 1.0, 1.0, 1.0, 1.0, 1.0, 1.0, 1.0, 1.0, 1.0, 1.0, 1.0, 1.0, 1.0, 1.0, 1.0, 1.0, 1.0, 1.0, 1.0, 1.0, 1.0, 1.0, 1.0, 1.0, 1.0, 1.0, 1.0, 1.0, 1.0, 1.0, 1.0, 1.0, 1.0, 1.0, 1.0, 1.0, 1.0, 1.0, 1.0, 1.0, 1.0, 1.0, 1.0, 1.0, 1.0, 1.0, 1.0, 1.0, 1.0, 1.0, 1.0, 1.0, 1.0, 1.0, 1.0, 1.0, 1.0, 1.0, 1.0, 1.0, 1.0, 1.0, 1.0, 1.0, 1.0, 1.0, 1.0, 1.0, 1.0, 1.0, 1.0, 1.0, 1.0, 1.0, 1.0, 1.0, 1.0, 1.0, 1.0, 1.0, 1.0, 1.0, 1.0, 1.0, 1.0, 1.0, 1.0, 1.0, 1.0, 1.0, 1.0, 1.0, 1.0, 1.0, 1.0, 1.0, 1.0, 1.0, 1.0, 1.0, 1.0, 1.0, 1.0, 1.0, 1.0, 1.0, 1.0, 1.0, 1.0, 1.0, 1.0, 1.0, 1.0, 1.0, 1.0, 1.0, 1.0, 1.0, 1.0, 1.0, 1.0, 1.0, 1.0, 1.0, 1.0, 1.0, 1.0, 1.0, 1.0, 1.0, 1.0, 1.0, 1.0, 1.0, 1.0, 1.0, 1.0, 1.0, 1.0, 1.0, 1.0, 1.0, 1.0, 1.0, 1.0, 1.0, 1.0, 1.0, 1.0, 1.0, 1.0, 1.0, 1.0, 1.0, 1.0, 1.0, 1.0, 1.0, 1.0, 1.0, 1.0, 1.0, 1.0, 1.0, 1.0, 1.0, 1.0, 1.0, 1.0, 1.0, 1.0, 1.0, 1.0, 1.0, 1.0, 1.0, 1.0, 1.0, 1.0, 1.0, 1.0, 1.0, 1.0, 1.0, 1.0, 1.0, 1.0, 1.0, 1.0, 1.0, 1.0, 1.0, 1.0, 1.0, 1.0, 1.0, 1.0, 1.0, 1.0, 1.0, 1.0, 1.0, 1.0, 1.0, 1.0, 1.0, 1.0, 1.0, 1.0, 1.0, 1.0, 1.0, 1.0, 1.0, 1.0, 1.0, 1.0, 1.0, 1.0, 1.0, 1.0, 1.0, 1.0, 1.0, 1.0, 1.0, 1.0, 1.0, 1.0, 1.0, 1.0, 1.0, 1.0, 1.0, 1.0, 1.0, 1.0, 1.0, 1.0, 1.0, 1.0, 1.0, 1.0, 1.0, 1.0, 1.0, 1.0, 1.0, 1.0, 1.0, 1.0, 1.0, 1.0, 1.0, 1.0, 1.0, 1.0, 1.0, 1.0, 1.0, 1.0, 1.0, 1.0, 1.0, 1.0, 1.0, 1.0, 1.0, 1.0, 1.0, 1.0, 1.0, 1.0, 1.0, 1.0, 1.0, 1.0, 1.0, 1.0, 1.0, 1.0, 1.0, 1.0, 1.0, 1.0, 1.0, 1.0, 1.0, 1.0, 1.0, 1.0, 1.0, 1.0, 1.0, 1.0, 1.0, 1.0, 1.0, 1.0, 1.0, 1.0, 1.0, 1.0, 1.0, 1.0, 1.0, 1.0, 1.0, 1.0, 1.0, 1.0, 1.0, 1.0, 1.0, 1.0, 1.0, 1.0, 1.0, 1.0, 1.0, 1.0, 1.0, 1.0, 1.0, 1.0, 1.0, 1.0, 1.0, 1.0, 1.0, 1.0, 1.0, 1.0, 1.0, 1.0, 1.0, 1.0, 1.0, 1.0, 1.0, 1.0, 1.0, 1.0, 1.0, 1.0, 1.0, 1.0, 1.0, 1.0, 1.0, 1.0, 1.0, 1.0, 1.0, 1.0, 1.0, 1.0, 1.0, 1.0, 1.0, 1.0, 1.0, 1.0, 1.0, 1.0, 1.0, 1.0, 1.0, 1.0, 1.0, 1.0, 1.0, 1.0, 1.0, 1.0, 1.0, 1.0, 1.0, 1.0, 1.0, 1.0, 1.0, 1.0, 1.0, 1.0, 1.0, 1.0, 1.0, 1.0, 1.0, 1.0, 1.0, 1.0, 1.0, 1.0, 1.0, 1.0, 1.0, 1.0, 1.0, 1.0, 1.0, 1.0, 1.0, 1.0, 1.0, 1.0, 1.0, 1.0, 1.0, 1.0, 1.0, 1.0, 1.0, 1.0, 1.0, 1.0, 1.0, 1.0, 1.0, 1.0, 1.0, 1.0, 1.0, 1.0, 1.0, 1.0, 1.0, 1.0, 1.0, 1.0, 1.0, 1.0, 1.0, 1.0, 1.0, 1.0, 1.0, 1.0, 1.0, 1.0, 1.0, 1.0, 1.0, 1.0, 1.0, 1.0, 1.0, 1.0, 1.0, 1.0, 1.0, 1.0, 1.0, 1.0, 1.0, 1.0, 1.0, 1.0, 1.0, 1.0, 1.0, 1.0, 1.0, 1.0, 1.0, 1.0, 1.0, 1.0, 1.0, 1.0, 1.0, 1.0, 1.0, 1.0, 1.0, 1.0, 1.0, 1.0, 1.0, 1.0, 1.0, 1.0, 1.0, 1.0, 1.0, 1.0, 1.0, 1.0, 1.0, 1.0, 1.0, 1.0, 1.0, 1.0, 1.0, 1.0, 1.0, 1.0, 1.0, 1.0, 1.0, 1.0, 1.0, 1.0, 1.0, 1.0, 1.0, 1.0, 1.0, 1.0, 1.0, 1.0, 1.0, 1.0, 1.0, 1.0, 1.0, 1.0, 1.0, 1.0, 1.0, 1.0, 1.0, 1.0, 1.0, 1.0, 1.0, 1.0, 1.0, 1.0, 1.0, 1.0, 1.0, 1.0, 1.0, 1.0, 1.0, 1.0, 1.0, 1.0, 1.0, 1.0, 1.0, 1.0, 1.0, 1.0, 1.0, 1.0, 1.0, 1.0, 1.0, 1.0, 1.0, 1.0, 1.0, 1.0, 1.0, 1.0, 1.0, 1.0, 1.0, 1.0, 1.0, 1.0, 1.0, 1.0, 1.0, 1.0, 1.0, 1.0, 1.0, 1.0, 1.0, 1.0, 1.0, 1.0, 1.0, 1.0, 1.0, 1.0, 1.0, 1.0, 1.0, 1.0, 1.0, 1.0, 1.0, 1.0, 1.0, 1.0, 1.0, 1.0, 1.0, 1.0, 1.0, 1.0, 1.0, 1.0, 1.0, 1.0, 1.0, 1.0, 1.0, 1.0, 1.0, 1.0, 1.0, 1.0, 1.0, 1.0, 1.0, 1.0, 1.0, 1.0, 1.0, 1.0, 1.0, 1.0, 1.0, 1.0, 1.0, 1.0, 1.0, 1.0, 1.0, 1.0, 1.0, 1.0, 1.0, 1.0, 1.0, 1.0, 1.0, 1.0, 1.0, 1.0, 1.0, 1.0, 1.0, 1.0, 1.0, 1.0, 1.0, 1.0, 1.0, 1.0, 1.0, 1.0, 1.0, 1.0, 1.0, 1.0, 1.0, 1.0, 1.0, 1.0, 1.0, 1.0, 1.0, 1.0, 1.0, 1.0, 1.0, 1.0, 1.0, 1.0, 1.0, 1.0, 1.0, 1.0, 1.0, 1.0, 1.0, 1.0, 1.0, 1.0, 1.0, 1.0, 1.0, 1.0, 1.0, 1.0, 1.0, 1.0, 1.0, 1.0, 1.0, 1.0, 1.0, 1.0, 1.0, 1.0, 1.0, 1.0, 1.0, 1.0, 1.0, 1.0, 1.0, 1.0, 1.0, 1.0, 1.0, 1.0, 1.0, 1.0, 1.0, 1.0, 1.0, 1.0, 1.0, 1.0, 1.0, 1.0, 1.0, 1.0, 1.0, 1.0, 1.0, 1.0, 1.0, 1.0, 1.0, 1.0, 1.0, 1.0, 1.0, 1.0, 1.0, 1.0, 1.0, 1.0, 1.0, 1.0, 1.0, 1.0, 1.0, 1.0, 1.0, 1.0, 1.0, 1.0, 1.0, 1.0, 1.0, 1.0, 1.0, 1.0, 1.0, 1.0, 1.0, 1.0, 1.0, 1.0, 1.0, 1.0, 1.0, 1.0, 1.0, 1.0, 1.0, 1.0, 1.0, 1.0, 1.0, 1.0, 1.0, 1.0, 1.0, 1.0, 1.0, 1.0, 1.0, 1.0, 1.0, 1.0, 1.0, 1.0, 1.0, 1.0, 1.0, 1.0, 1.0, 1.0, 1.0, 1.0, 1.0, 1.0, 1.0, 1.0, 1.0, 1.0, 1.0, 1.0, 1.0, 1.0, 1.0, 1.0, 1.0, 1.0, 1.0, 1.0, 1.0, 1.0, 1.0, 1.0, 1.0, 1.0, 1.0, 1.0, 1.0, 1.0, 1.0, 1.0, 1.0, 1.0, 1.0, 1.0, 1.0, 1.0, 1.0, 1.0, 1.0, 1.0, 1.0, 1.0, 1.0, 1.0, 1.0, 1.0, 1.0, 1.0, 1.0, 1.0, 1.0, 1.0, 1.0, 1.0, 1.0, 1.0, 1.0, 1.0, 1.0, 1.0, 1.0, 1.0, 1.0, 1.0, 1.0, 1.0, 1.0, 1.0, 1.0, 1.0, 1.0, 1.0, 1.0, 1.0, 1.0, 1.0, 1.0, 1.0, 1.0, 1.0, 1.0, 1.0, 1.0, 1.0, 1.0, 1.0, 1.0, 1.0, 1.0, 1.0, 1.0, 1.0, 1.0, 1.0, 1.0, 1.0, 1.0, 1.0, 1.0, 1.0, 1.0, 1.0, 1.0, 1.0, 1.0, 1.0, 1.0, 1.0, 1.0, 1.0, 1.0, 1.0, 1.0, 1.0, 1.0, 1.0, 1.0, 1.0, 1.0, 1.0, 1.0, 1.0, 1.0, 1.0, 1.0, 1.0, 1.0, 1.0, 1.0, 1.0, 1.0, 1.0, 1.0, 1.0, 1.0, 1.0, 1.0, 1.0, 1.0, 1.0, 1.0, 1.0, 1.0, 1.0, 1.0, 1.0, 1.0, 1.0, 1.0, 1.0, 1.0, 1.0, 1.0, 1.0, 1.0, 1.0, 1.0, 1.0, 1.0, 1.0, 1.0, 1.0, 1.0, 1.0, 1.0, 1.0, 1.0, 1.0, 1.0, 1.0, 1.0, 1.0, 1.0, 1.0, 1.0, 1.0, 1.0, 1.0, 1.0, 1.0, 1.0, 1.0, 1.0, 1.0, 1.0, 1.0, 1.0, 1.0, 1.0, 1.0, 1.0, 1.0, 1.0, 1.0, 1.0, 1.0, 1.0, 1.0, 1.0, 1.0, 1.0, 1.0, 1.0, 1.0, 1.0, 1.0, 1.0, 1.0, 1.0, 1.0, 1.0, 1.0, 1.0, 1.0, 1.0, 1.0, 1.0, 1.0, 1.0, 1.0, 1.0, 1.0, 1.0, 1.0, 1.0, 1.0, 1.0, 1.0, 1.0, 1.0, 1.0, 1.0, 1.0, 1.0, 1.0, 1.0, 1.0, 1.0, 1.0, 1.0, 1.0, 1.0, 1.0, 1.0, 1.0, 1.0, 1.0, 1.0, 1.0, 1.0, 1.0, 1.0, 1.0, 1.0, 1.0, 1.0, 1.0, 1.0, 1.0, 1.0, 1.0, 1.0, 1.0, 1.0, 1.0, 1.0, 1.0, 1.0, 1.0, 1.0, 1.0, 1.0, 1.0, 1.0, 1.0, 1.0, 1.0, 1.0, 1.0, 1.0, 1.0, 1.0, 1.0, 1.0, 1.0, 1.0, 1.0, 1.0, 1.0, 1.0, 1.0, 1.0, 1.0, 1.0, 1.0, 1.0, 1.0, 1.0, 1.0, 1.0, 1.0, 1.0, 1.0, 1.0, 1.0, 1.0, 1.0, 1.0, 1.0, 1.0, 1.0, 1.0, 1.0, 1.0, 1.0, 1.0, 1.0, 1.0, 1.0, 1.0, 1.0, 1.0, 1.0, 1.0, 1.0, 1.0, 1.0, 1.0, 1.0, 1.0, 1.0, 1.0, 1.0, 1.0, 1.0, 1.0, 1.0, 1.0, 1.0, 1.0, 1.0, 1.0, 1.0, 1.0, 1.0, 1.0, 1.0, 1.0, 1.0, 1.0, 1.0, 1.0, 1.0, 1.0, 1.0, 1.0, 1.0, 1.0, 1.0, 1.0, 1.0, 1.0, 1.0, 1.0, 1.0, 1.0, 1.0, 1.0, 1.0, 1.0, 1.0, 1.0, 1.0, 1.0, 1.0, 1.0, 1.0, 1.0, 1.0, 1.0, 1.0, 1.0, 1.0, 1.0, 1.0, 1.0, 1.0, 1.0, 1.0, 1.0, 1.0, 1.0, 1.0, 1.0, 1.0, 1.0, 1.0, 1.0, 1.0, 1.0, 1.0, 1.0, 1.0, 1.0, 1.0, 1.0, 1.0, 1.0, 1.0, 1.0, 1.0, 1.0, 1.0, 1.0, 1.0, 1.0, 1.0, 1.0, 1.0, 1.0, 1.0, 1.0, 1.0, 1.0, 1.0, 1.0, 1.0, 1.0, 1.0, 1.0, 1.0, 1.0, 1.0, 1.0, 1.0, 1.0, 1.0, 1.0, 1.0, 1.0, 1.0, 1.0, 1.0, 1.0, 1.0, 1.0, 1.0, 1.0, 1.0, 1.0, 1.0, 1.0, 1.0, 1.0, 1.0, 1.0, 1.0, 1.0, 1.0, 1.0, 1.0, 1.0, 1.0, 1.0, 1.0, 1.0, 1.0, 1.0, 1.0, 1.0, 1.0, 1.0, 1.0, 1.0, 1.0, 1.0, 1.0, 1.0, 1.0, 1.0, 1.0, 1.0, 1.0, 1.0, 1.0, 1.0, 1.0, 1.0, 1.0, 1.0, 1.0, 1.0, 1.0, 1.0, 1.0, 1.0, 1.0, 1.0, 1.0, 1.0, 1.0, 1.0, 1.0, 1.0, 1.0, 1.0, 1.0, 1.0, 1.0, 1.0, 1.0, 1.0, 1.0, 1.0, 1.0, 1.0, 1.0, 1.0, 1.0, 1.0, 1.0, 1.0, 1.0, 1.0, 1.0, 1.0, 1.0, 1.0, 1.0, 1.0, 1.0, 1.0, 1.0, 1.0, 1.0, 1.0, 1.0, 1.0, 1.0, 1.0, 1.0, 1.0, 1.0, 1.0, 1.0, 1.0, 1.0, 1.0, 1.0, 1.0, 1.0, 1.0, 1.0, 1.0, 1.0, 1.0, 1.0, 1.0, 1.0, 1.0, 1.0, 1.0, 1.0, 1.0, 1.0, 1.0, 1.0, 1.0, 1.0, 1.0, 1.0, 1.0, 1.0, 1.0, 1.0, 1.0, 1.0, 1.0, 1.0, 1.0, 1.0, 1.0, 1.0, 1.0, 1.0, 1.0, 1.0, 1.0, 1.0, 1.0, 1.0, 1.0, 1.0, 1.0, 1.0, 1.0, 1.0, 1.0, 1.0, 1.0, 1.0, 1.0, 1.0, 1.0, 1.0, 1.0, 1.0, 1.0, 1.0, 1.0, 1.0, 1.0, 1.0, 1.0, 1.0, 1.0, 1.0, 1.0, 1.0, 1.0, 1.0, 1.0, 1.0, 1.0, 1.0, 1.0, 1.0, 1.0, 1.0, 1.0, 1.0, 1.0, 1.0, 1.0, 1.0, 1.0, 1.0, 1.0, 1.0, 1.0, 1.0, 1.0, 1.0, 1.0, 1.0, 1.0, 1.0, 1.0, 1.0, 1.0, 1.0, 1.0, 1.0, 1.0, 1.0, 1.0, 1.0, 1.0, 1.0, 1.0, 1.0, 1.0, 1.0, 1.0, 1.0, 1.0, 1.0, 1.0, 1.0, 1.0, 1.0, 1.0, 1.0, 1.0, 1.0, 1.0, 1.0, 1.0, 1.0, 1.0, 1.0, 1.0, 1.0, 1.0, 1.0, 1.0, 1.0, 1.0, 1.0, 1.0, 1.0, 1.0, 1.0, 1.0, 1.0, 1.0, 1.0, 1.0, 1.0, 1.0, 1.0, 1.0, 1.0, 1.0, 1.0, 1.0, 1.0, 1.0, 1.0, 1.0, 1.0, 1.0, 1.0, 1.0, 1.0, 1.0, 1.0, 1.0, 1.0, 1.0, 1.0, 1.0, 1.0, 1.0, 1.0, 1.0, 1.0, 1.0, 1.0, 1.0, 1.0, 1.0, 1.0, 1.0, 1.0, 1.0, 1.0, 1.0, 1.0, 1.0, 1.0, 1.0, 1.0, 1.0, 1.0, 1.0, 1.0, 1.0, 1.0, 1.0, 1.0, 1.0, 1.0, 1.0, 1.0, 1.0, 1.0, 1.0, 1.0, 1.0, 1.0, 1.0, 1.0, 1.0, 1.0, 1.0, 1.0, 1.0, 1.0, 1.0, 1.0, 1.0, 1.0, 1.0, 1.0, 1.0, 1.0, 1.0, 1.0, 1.0, 1.0, 1.0, 1.0, 1.0, 1.0, 1.0, 1.0, 1.0, 1.0, 1.0, 1.0, 1.0, 1.0, 1.0, 1.0, 1.0, 1.0, 1.0, 1.0, 1.0, 1.0, 1.0, 1.0, 1.0, 1.0, 1.0, 1.0, 1.0, 1.0, 1.0, 1.0, 1.0, 1.0, 1.0, 1.0, 1.0, 1.0, 1.0, 1.0, 1.0, 1.0, 1.0, 1.0, 1.0, 1.0, 1.0, 1.0, 1.0, 1.0, 1.0, 1.0, 1.0, 1.0, 1.0, 1.0, 1.0, 1.0, 1.0, 1.0, 1.0, 1.0, 1.0, 1.0, 1.0, 1.0, 1.0, 1.0, 1.0, 1.0, 1.0, 1.0, 1.0, 1.0, 1.0, 1.0, 1.0, 1.0, 1.0, 1.0, 1.0, 1.0, 1.0, 1.0, 1.0, 1.0, 1.0, 1.0, 1.0, 1.0, 1.0, 1.0, 1.0, 1.0, 1.0, 1.0, 1.0, 1.0, 1.0, 1.0, 1.0, 1.0, 1.0, 1.0, 1.0, 1.0, 1.0, 1.0, 1.0, 1.0, 1.0, 1.0, 1.0, 1.0, 1.0, 1.0, 1.0, 1.0, 1.0, 1.0, 1.0, 1.0, 1.0, 1.0, 1.0, 1.0, 1.0, 1.0, 1.0, 1.0, 1.0, 1.0, 1.0, 1.0, 1.0, 1.0, 1.0, 1.0, 1.0, 1.0, 1.0, 1.0, 1.0, 1.0, 1.0, 1.0, 1.0, 1.0, 1.0, 1.0, 1.0, 1.0, 1.0, 1.0, 1.0, 1.0, 1.0, 1.0, 1.0, 1.0, 1.0, 1.0, 1.0, 1.0, 1.0, 1.0, 1.0, 1.0, 1.0, 1.0, 1.0, 1.0, 1.0, 1.0, 1.0, 1.0, 1.0, 1.0, 1.0, 1.0, 1.0, 1.0, 1.0, 1.0, 1.0, 1.0, 1.0, 1.0, 1.0, 1.0, 1.0, 1.0, 1.0, 1.0, 1.0, 1.0, 1.0, 1.0, 1.0, 1.0, 1.0, 1.0, 1.0, 1.0, 1.0, 1.0, 1.0, 1.0, 1.0, 1.0, 1.0, 1.0, 1.0, 1.0, 1.0, 1.0, 1.0, 1.0, 1.0, 1.0, 1.0, 1.0, 1.0, 1.0, 1.0, 1.0, 1.0, 1.0, 1.0, 1.0, 1.0, 1.0, 1.0, 1.0, 1.0, 1.0, 1.0, 1.0, 1.0, 1.0, 1.0, 1.0, 1.0, 1.0, 1.0, 1.0, 1.0, 1.0, 1.0, 1.0, 1.0, 1.0, 1.0, 1.0, 1.0, 1.0, 1.0, 1.0, 1.0, 1.0, 1.0, 1.0, 1.0, 1.0, 1.0, 1.0, 1.0, 1.0, 1.0, 1.0, 1.0, 1.0, 1.0, 1.0, 1.0, 1.0, 1.0, 1.0, 1.0, 1.0, 1.0, 1.0, 1.0, 1.0, 1.0, 1.0, 1.0, 1.0, 1.0, 1.0, 1.0, 1.0, 1.0, 1.0, 1.0, 1.0, 1.0, 1.0, 1.0, 1.0, 1.0, 1.0, 1.0, 1.0, 1.0, 1.0, 1.0, 1.0, 1.0, 1.0, 1.0, 1.0, 1.0, 1.0, 1.0, 1.0, 1.0, 1.0, 1.0, 1.0, 1.0, 1.0, 1.0, 1.0, 1.0, 1.0, 1.0, 1.0, 1.0, 1.0, 1.0, 1.0, 1.0, 1.0, 1.0, 1.0, 1.0, 1.0, 1.0, 1.0, 1.0, 1.0, 1.0, 1.0, 1.0, 1.0, 1.0, 1.0, 1.0, 1.0, 1.0, 1.0, 1.0, 1.0, 1.0, 1.0, 1.0, 1.0, 1.0, 1.0, 1.0, 1.0, 1.0, 1.0, 1.0, 1.0, 1.0, 1.0, 1.0, 1.0, 1.0, 1.0, 1.0, 1.0, 1.0, 1.0, 1.0, 1.0, 1.0, 1.0, 1.0, 1.0, 1.0, 1.0, 1.0, 1.0, 1.0, 1.0, 1.0, 1.0, 1.0, 1.0, 1.0, 1.0, 1.0, 1.0, 1.0, 1.0, 1.0, 1.0, 1.0, 1.0, 1.0, 1.0, 1.0, 1.0, 1.0, 1.0, 1.0, 1.0, 1.0, 1.0, 1.0, 1.0, 1.0, 1.0, 1.0, 1.0, 1.0, 1.0, 1.0, 1.0, 1.0, 1.0, 1.0, 1.0, 1.0, 1.0, 1.0, 1.0, 1.0, 1.0, 1.0, 1.0, 1.0, 1.0, 1.0, 1.0, 1.0, 1.0, 1.0, 1.0, 1.0, 1.0, 1.0, 1.0, 1.0, 1.0, 1.0, 1.0, 1.0, 1.0, 1.0, 1.0, 1.0, 1.0, 1.0, 1.0, 1.0, 1.0, 1.0, 1.0, 1.0, 1.0, 1.0, 1.0, 1.0, 1.0, 1.0, 1.0, 1.0, 1.0, 1.0, 1.0, 1.0, 1.0, 1.0, 1.0, 1.0, 1.0, 1.0, 1.0, 1.0, 1.0, 1.0, 1.0, 1.0, 1.0, 1.0, 1.0, 1.0, 1.0, 1.0, 1.0, 1.0, 1.0, 1.0, 1.0, 1.0, 1.0, 1.0, 1.0, 1.0, 1.0, 1.0, 1.0, 1.0, 1.0, 1.0, 1.0, 1.0, 1.0, 1.0, 1.0, 1.0, 1.0, 1.0, 1.0, 1.0, 1.0, 1.0, 1.0, 1.0, 1.0, 1.0, 1.0, 1.0, 1.0, 1.0, 1.0, 1.0, 1.0, 1.0, 1.0, 1.0, 1.0, 1.0, 1.0, 1.0, 1.0, 1.0, 1.0, 1.0, 1.0, 1.0, 1.0, 1.0, 1.0, 1.0, 1.0, 1.0, 1.0, 1.0, 1.0, 1.0, 1.0, 1.0, 1.0, 1.0, 1.0, 1.0, 1.0, 1.0, 1.0, 1.0, 1.0, 1.0, 1.0, 1.0, 1.0, 1.0, 1.0, 1.0, 1.0, 1.0, 1.0, 1.0, 1.0, 1.0, 1.0, 1.0, 1.0, 1.0, 1.0, 1.0, 1.0, 1.0, 1.0, 1.0, 1.0, 1.0, 1.0, 1.0, 1.0, 1.0, 1.0, 1.0, 1.0, 1.0, 1.0, 1.0, 1.0, 1.0, 1.0, 1.0, 1.0, 1.0, 1.0, 1.0, 1.0, 1.0, 1.0, 1.0, 1.0, 1.0, 1.0, 1.0, 1.0, 1.0, 1.0, 1.0, 1.0, 1.0, 1.0, 1.0, 1.0, 1.0, 1.0, 1.0, 1.0, 1.0, 1.0, 1.0, 1.0, 1.0, 1.0, 1.0, 1.0, 1.0, 1.0, 1.0, 1.0, 1.0, 1.0, 1.0, 1.0, 1.0, 1.0, 1.0, 1.0, 1.0, 1.0, 1.0, 1.0, 1.0, 1.0, 1.0, 1.0, 1.0, 1.0, 1.0, 1.0, 1.0, 1.0, 1.0, 1.0, 1.0, 1.0, 1.0, 1.0, 1.0, 1.0, 1.0, 1.0, 1.0, 1.0, 1.0, 1.0, 1.0, 1.0, 1.0, 1.0, 1.0, 1.0, 1.0, 1.0, 1.0, 1.0, 1.0, 1.0, 1.0, 1.0, 1.0, 1.0, 1.0, 1.0, 1.0, 1.0, 1.0, 1.0, 1.0, 1.0, 1.0, 1.0, 1.0, 1.0, 1.0, 1.0, 1.0, 1.0, 1.0, 1.0, 1.0, 1.0, 1.0, 1.0, 1.0, 1.0, 1.0, 1.0, 1.0, 1.0, 1.0, 1.0, 1.0, 1.0, 1.0, 1.0, 1.0, 1.0, 1.0, 1.0, 1.0, 1.0, 1.0, 1.0, 1.0, 1.0, 1.0, 1.0, 1.0, 1.0, 1.0, 1.0, 1.0, 1.0, 1.0, 1.0, 1.0, 1.0, 1.0, 1.0, 1.0, 1.0, 1.0, 1.0, 1.0, 1.0, 1.0, 1.0, 1.0, 1.0, 1.0, 1.0, 1.0, 1.0, 1.0, 1.0, 1.0, 1.0, 1.0, 1.0, 1.0, 1.0, 1.0, 1.0, 1.0, 1.0, 1.0, 1.0, 1.0, 1.0, 1.0, 1.0, 1.0, 1.0, 1.0, 1.0, 1.0, 1.0, 1.0, 1.0, 1.0, 1.0, 1.0, 1.0, 1.0, 1.0, 1.0, 1.0, 1.0, 1.0, 1.0, 1.0, 1.0, 1.0, 1.0, 1.0, 1.0, 1.0, 1.0, 1.0, 1.0, 1.0, 1.0, 1.0, 1.0, 1.0, 1.0, 1.0, 1.0, 1.0, 1.0, 1.0, 1.0, 1.0, 1.0, 1.0, 1.0, 1.0, 1.0, 1.0, 1.0, 1.0, 1.0, 1.0, 1.0, 1.0, 1.0, 1.0, 1.0, 1.0, 1.0, 1.0, 1.0, 1.0, 1.0, 1.0, 1.0, 1.0, 1.0, 1.0, 1.0, 1.0, 1.0, 1.0, 1.0, 1.0, 1.0, 1.0, 1.0, 1.0, 1.0, 1.0, 1.0, 1.0, 1.0, 1.0, 1.0, 1.0])
me_trash_reference.materials.append(mat_trash)
me_trash_reference.use_remesh_preserve_volume = False
me_trash_reference.use_remesh_preserve_attributes = False
me_trash_reference.use_mirror_vertex_groups = False
me_trash_reference.auto_texspace = False
me_trash_reference.update()
arm_trash_reference_skeleton = bpy.data.armatures.new('trash_reference_skeleton')  # bones are not reproduced

# ---- objects
ob_trash_reference = bpy.data.objects.new('trash_reference', me_trash_reference)
ob_trash_reference_skeleton = bpy.data.objects.new('trash_reference_skeleton', arm_trash_reference_skeleton)

# ---- transforms, parenting, visibility, modifiers, constraints
ob_trash_reference.location = (0.0, 0.0, 0.0)
ob_trash_reference.lineart.crease_threshold = 0.0
_vg = ob_trash_reference.vertex_groups.new(name='Bip01.Fragment01')
for _i, _w in zip([0, 1, 2, 3, 4, 5, 6, 7, 8, 9, 10, 11, 12, 13, 14, 15, 16, 17, 18, 19, 20, 21, 22, 23, 24, 25, 26, 27, 28, 29, 30, 31, 32, 33, 34, 35, 36, 37, 38, 39, 40, 41, 42, 43, 44, 45, 48, 52, 56, 68, 69, 77, 78, 80, 107, 109, 111, 113, 115, 117, 119, 121, 122, 123, 124, 125, 126, 127, 128, 129, 130, 131, 132, 133, 134, 136, 138], [0.9981, 1.0, 1.0, 1.0, 1.0, 1.0, 1.0, 1.0, 1.0, 1.0, 0.985, 0.9985, 1.0, 0.9751, 1.0, 0.9939, 1.0, 1.0, 1.0, 0.9998, 1.0, 1.0, 0.9964, 1.0, 1.0, 1.0, 0.9969, 0.9999, 1.0, 1.0, 1.0, 1.0, 1.0, 0.9858, 1.0, 1.0, 1.0, 1.0, 1.0, 1.0, 1.0, 1.0, 1.0, 1.0, 0.9989, 1.0, 0.0, 0.0, 0.0, 0.0, 0.0, 0.0, 0.0, 0.0, 0.0, 0.0, 0.0, 0.0, 0.0, 0.0, 0.0, 0.0, 0.0, 0.0, 0.0, 0.0, 0.0, 0.0, 0.0, 0.0, 0.0, 0.0, 0.0, 0.0, 0.0, 0.0, 0.0]): _vg.add([_i], _w, 'REPLACE')
_vg = ob_trash_reference.vertex_groups.new(name='Bip01.Fragment02')
for _i, _w in zip([106, 107, 108, 109, 110, 111, 112, 113, 114, 115, 116, 117, 118, 119, 120, 121, 122, 123, 124, 125, 126, 127, 128, 129, 130, 131, 132, 133], [1.0, 1.0, 1.0, 1.0, 1.0, 1.0, 1.0, 1.0, 1.0, 1.0, 1.0, 1.0, 1.0, 1.0, 1.0, 1.0, 1.0, 1.0, 1.0, 1.0, 1.0, 1.0, 1.0, 1.0, 1.0, 1.0, 1.0, 1.0]): _vg.add([_i], _w, 'REPLACE')
_vg = ob_trash_reference.vertex_groups.new(name='Bip01.Fragment03')
for _i, _w in zip([54, 55, 56, 57, 58, 59, 60, 61, 62, 63, 64, 65, 66, 67, 68, 69, 70, 71, 72, 73, 74, 75, 76, 77, 78, 79, 80, 81, 82, 83, 84, 85, 86, 87, 88, 89, 90, 91, 92, 93, 94, 95, 96, 97, 98, 99, 100, 101, 102, 103, 104, 105], [1.0, 1.0, 1.0, 1.0, 1.0, 1.0, 1.0, 1.0, 1.0, 1.0, 1.0, 1.0, 1.0, 1.0, 1.0, 1.0, 1.0, 1.0, 1.0, 1.0, 1.0, 1.0, 1.0, 1.0, 1.0, 1.0, 1.0, 1.0, 1.0, 1.0, 1.0, 1.0, 1.0, 1.0, 1.0, 1.0, 1.0, 1.0, 1.0, 1.0, 1.0, 1.0, 1.0, 1.0, 1.0, 0.9578, 1.0, 1.0, 1.0, 1.0, 1.0, 1.0]): _vg.add([_i], _w, 'REPLACE')
_vg = ob_trash_reference.vertex_groups.new(name='Bip01.Fragment04')
_vg.add([46, 47, 48, 49, 50, 51, 52, 53], 1.0, 'REPLACE')
_vg = ob_trash_reference.vertex_groups.new(name='Bip01.Fragment05')
_vg.add([134, 135, 136, 137, 138, 139, 140, 141, 142, 143, 144, 145, 146, 147, 148, 149, 150, 151, 152, 153, 154, 155, 156, 157, 158, 159, 160, 161], 1.0, 'REPLACE')
_m = ob_trash_reference.modifiers.new('Armature', 'ARMATURE')
_m.object = ob_trash_reference_skeleton
ob_trash_reference_skeleton.parent = ob_trash_reference
ob_trash_reference_skeleton.location = (0.0, 5.183e-09, 0.0)
ob_trash_reference_skeleton.lineart.crease_threshold = 0.0

# ---- collection membership
col_collection_1.objects.link(ob_trash_reference)
col_collection_1.objects.link(ob_trash_reference_skeleton)

# ---- scene / render settings (as saved in the file)
scene.frame_start = 1; scene.frame_end = 20; scene.frame_set(0)
scene.render.engine = 'BLENDER_EEVEE_NEXT'
scene.render.resolution_percentage = 50
scene.render.dither_intensity = 0.0
scene.cycles.use_denoising = False
scene.cycles.samples = 10
scene.cycles.sampling_pattern = 'TABULATED_SOBOL'
scene.cycles.light_sampling_threshold = 0.0
scene.cycles.use_adaptive_sampling = False
scene.cycles.use_light_tree = False
scene.cycles.blur_glossy = 0.0
scene.cycles.pixel_filter_type = 'GAUSSIAN'
scene.cycles.sample_clamp_indirect = 0.0
scene.view_settings.view_transform = 'Standard'
bpy.context.view_layer.update()

# ---- added for rendering (the .blend has no active camera and no usable light): camera, sun
cam_auto = bpy.data.cameras.new('AutoCamera')
cam_auto.lens = 50.0
cam_auto.sensor_width = 36.0
cam_auto.clip_end = 1000.0
ob_auto_camera = bpy.data.objects.new('AutoCamera', cam_auto)
scene.collection.objects.link(ob_auto_camera)
ob_auto_camera.location = (6.06803, -7.81927, 5.64243)
ob_auto_camera.rotation_euler = (1.09748, -7.21219e-08, 0.694738)
scene.camera = ob_auto_camera
light_auto_sun = bpy.data.lights.new('AutoSun', 'SUN')
light_auto_sun.energy = 3.0
light_auto_sun.angle = 0.0523599
ob_auto_sun = bpy.data.objects.new('AutoSun', light_auto_sun)
scene.collection.objects.link(ob_auto_sun)
ob_auto_sun.rotation_euler = (0.872665, 0.174533, 0.523599)
bpy.context.view_layer.update()
